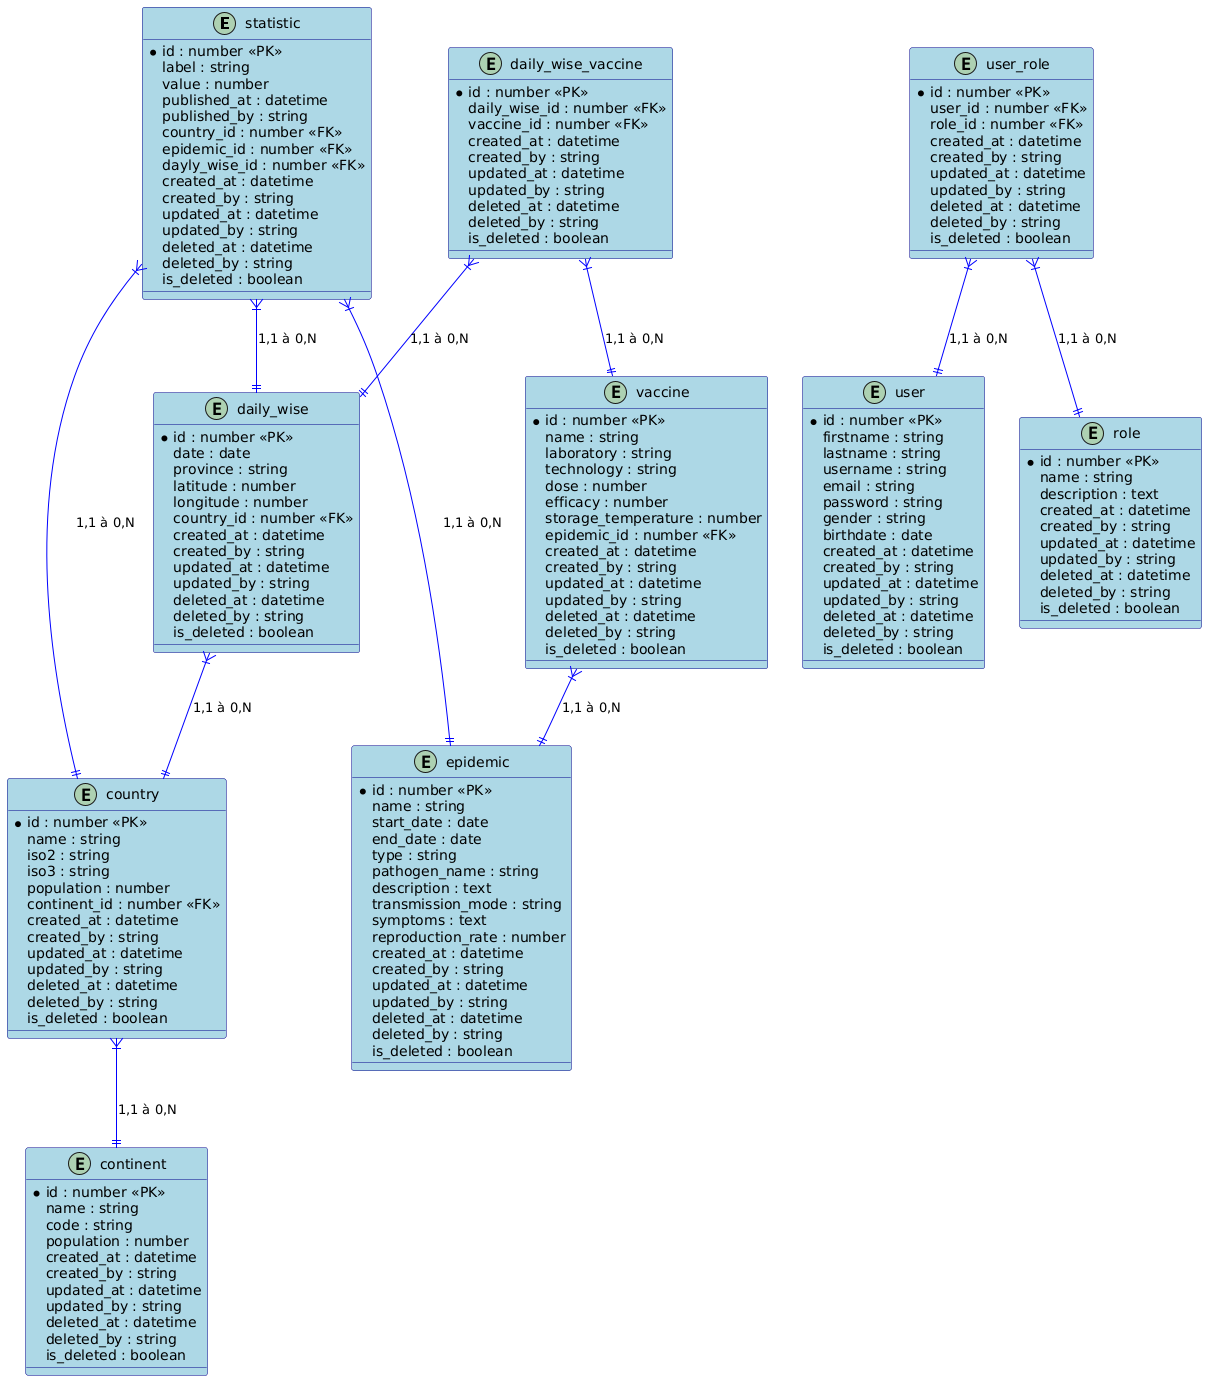

The diagram above was rendered by PlantUML. Its source (embedded in the PNG):
@startuml
' Définition du style
skinparam class {
  BackgroundColor LightBlue
  ArrowColor Blue
  BorderColor DarkBlue
}

' Entités principales
entity "statistic" as statistic {
  *id : number <<PK>>
  label : string
  value : number
  published_at : datetime
  published_by : string
  country_id : number <<FK>>
  epidemic_id : number <<FK>>
  dayly_wise_id : number <<FK>>
  created_at : datetime
  created_by : string
  updated_at : datetime
  updated_by : string
  deleted_at : datetime
  deleted_by : string
  is_deleted : boolean
}

entity "country" as country {
  *id : number <<PK>>
  name : string
  iso2 : string
  iso3 : string
  population : number
  continent_id : number <<FK>>
  created_at : datetime
  created_by : string
  updated_at : datetime
  updated_by : string
  deleted_at : datetime
  deleted_by : string
  is_deleted : boolean
}

entity "continent" as continent {
  *id : number <<PK>>
  name : string
  code : string
  population : number
  created_at : datetime
  created_by : string
  updated_at : datetime
  updated_by : string
  deleted_at : datetime
  deleted_by : string
  is_deleted : boolean
}

entity "daily_wise" as daily_wise {
  *id : number <<PK>>
  date : date
  province : string
  latitude : number
  longitude : number
  country_id : number <<FK>>
  created_at : datetime
  created_by : string
  updated_at : datetime
  updated_by : string
  deleted_at : datetime
  deleted_by : string
  is_deleted : boolean
}

entity "epidemic" as epidemic {
  *id : number <<PK>>
  name : string
  start_date : date
  end_date : date
  type : string
  pathogen_name : string
  description : text
  transmission_mode : string
  symptoms : text
  reproduction_rate : number
  created_at : datetime
  created_by : string
  updated_at : datetime
  updated_by : string
  deleted_at : datetime
  deleted_by : string
  is_deleted : boolean
}

entity "vaccine" as vaccine {
  *id : number <<PK>>
  name : string
  laboratory : string
  technology : string
  dose : number
  efficacy : number
  storage_temperature : number
  epidemic_id : number <<FK>>
  created_at : datetime
  created_by : string
  updated_at : datetime
  updated_by : string
  deleted_at : datetime
  deleted_by : string
  is_deleted : boolean
}

entity "daily_wise_vaccine" as daily_wise_vaccine {
  *id : number <<PK>>
  daily_wise_id : number <<FK>>
  vaccine_id : number <<FK>>
  created_at : datetime
  created_by : string
  updated_at : datetime
  updated_by : string
  deleted_at : datetime
  deleted_by : string
  is_deleted : boolean
}

entity "user" as user {
  *id : number <<PK>>
  firstname : string
  lastname : string
  username : string
  email : string
  password : string
  gender : string
  birthdate : date
  created_at : datetime
  created_by : string
  updated_at : datetime
  updated_by : string
  deleted_at : datetime
  deleted_by : string
  is_deleted : boolean
}

entity "role" as role {
  *id : number <<PK>>
  name : string
  description : text
  created_at : datetime
  created_by : string
  updated_at : datetime
  updated_by : string
  deleted_at : datetime
  deleted_by : string
  is_deleted : boolean
}

entity "user_role" as user_role {
  *id : number <<PK>>
  user_id : number <<FK>>
  role_id : number <<FK>>
  created_at : datetime
  created_by : string
  updated_at : datetime
  updated_by : string
  deleted_at : datetime
  deleted_by : string
  is_deleted : boolean
}

' Relations avec cardinalités
country }|--|| continent : "1,1 à 0,N"
daily_wise }|--|| country : "1,1 à 0,N"
statistic }|--|| country : "1,1 à 0,N"
statistic }|--|| epidemic : "1,1 à 0,N"
statistic }|--|| daily_wise : "1,1 à 0,N"
vaccine }|--|| epidemic : "1,1 à 0,N"
daily_wise_vaccine }|--|| daily_wise : "1,1 à 0,N"
daily_wise_vaccine }|--|| vaccine : "1,1 à 0,N"
user_role }|--|| user : "1,1 à 0,N"
user_role }|--|| role : "1,1 à 0,N"
@enduml